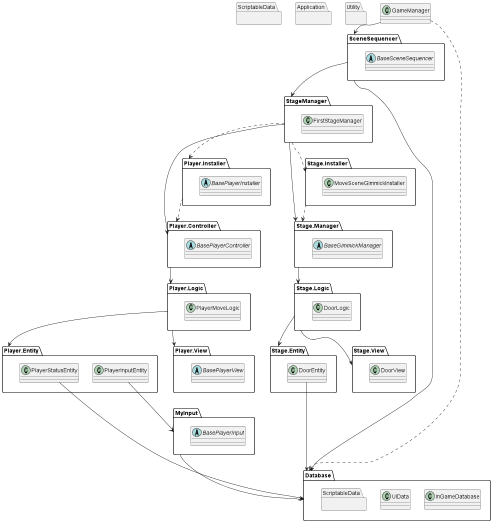

The diagram above was rendered by PlantUML. Its source (embedded in the PNG):
@startuml
'https://plantuml.com/class-diagram

namespace SceneSequencer{
    abstract BaseSceneSequencer
}

namespace StageManager{
    class FirstStageManager
}

namespace Player.Controller{
    abstract BasePlayerController
}

namespace Player.Installer{
    abstract BasePlayerInstaller
}

'namespace DebugInput{
'    class DebugCharacterChanger
'}

namespace Player.Logic{
    class PlayerMoveLogic
}

namespace MyInput{
    abstract BasePlayerInput
}

namespace Database{
    class InGameDatabase
    class UIData
    namespace Database.ScriptableData{
    }
}

namespace Player.Entity{
    class PlayerStatusEntity
    class PlayerInputEntity
    
    PlayerStatusEntity --> Database
    PlayerInputEntity --> MyInput
}

namespace Player.View{
    abstract BasePlayerView
}
    
namespace Stage.Manager{
    abstract BaseGimmickManager
}

namespace Stage.Installer{
    class MoveSceneGimmickInstaller
}

namespace Stage.Logic{
    class DoorLogic
}

namespace Stage.Entity{
    class DoorEntity
    
    DoorEntity --> Database
}

namespace Stage.View{
    class DoorView
}

namespace ScriptableData{
    
}


class GameManager
namespace Application{}
namespace Utility{}

GameManager --> SceneSequencer
GameManager ..> Database
SceneSequencer --> StageManager
StageManager --> Player.Controller
SceneSequencer --> Database
'Player.Controller --> DebugInput
StageManager ..> Player.Installer
Player.Installer ..> Player.Controller
Player.Controller --> Player.Logic
Player.Logic --> Player.Entity
Player.Logic --> Player.View
MyInput -->Database

StageManager --> Stage.Manager
StageManager ..> Stage.Installer
Stage.Installer ..> Stage.Manager
Stage.Manager --> Stage.Logic
Stage.Logic --> Stage.Entity
Stage.Logic --> Stage.View


@enduml